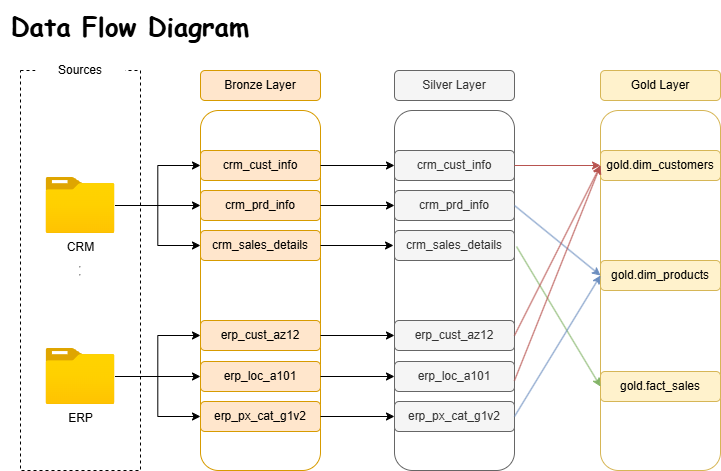

The diagram above was exported from draw.io. Its source (the exported page's mxGraphModel, read from the mxfile embedded in the PNG):
<mxGraphModel dx="778" dy="546" grid="1" gridSize="10" guides="1" tooltips="1" connect="1" arrows="1" fold="1" page="1" pageScale="1" pageWidth="827" pageHeight="1169" math="0" shadow="0">
  <root>
    <mxCell id="0" />
    <mxCell id="1" parent="0" />
    <mxCell id="S5YoOQEfVcu71dTR68l1-1" connectable="0" parent="1" style="group" value="" vertex="1">
      <mxGeometry height="470" width="320" x="20" y="40" as="geometry" />
    </mxCell>
    <mxCell id="mLnPjI_1ewbIAoMgXP-u-2" parent="S5YoOQEfVcu71dTR68l1-1" style="rounded=0;whiteSpace=wrap;html=1;fillColor=none;strokeColor=default;dashed=1;" value="&lt;hr&gt;&lt;hr&gt;" vertex="1">
      <mxGeometry height="400" width="120" x="20" y="70" as="geometry" />
    </mxCell>
    <mxCell id="mLnPjI_1ewbIAoMgXP-u-3" parent="S5YoOQEfVcu71dTR68l1-1" style="rounded=0;whiteSpace=wrap;html=1;strokeColor=none;" value="Sources" vertex="1">
      <mxGeometry height="40" width="90" x="35" y="50" as="geometry" />
    </mxCell>
    <mxCell id="mLnPjI_1ewbIAoMgXP-u-21" edge="1" parent="S5YoOQEfVcu71dTR68l1-1" source="mLnPjI_1ewbIAoMgXP-u-4" style="edgeStyle=orthogonalEdgeStyle;rounded=0;orthogonalLoop=1;jettySize=auto;html=1;" target="mLnPjI_1ewbIAoMgXP-u-12" value="">
      <mxGeometry relative="1" as="geometry" />
    </mxCell>
    <mxCell id="mLnPjI_1ewbIAoMgXP-u-22" edge="1" parent="S5YoOQEfVcu71dTR68l1-1" source="mLnPjI_1ewbIAoMgXP-u-4" style="edgeStyle=orthogonalEdgeStyle;rounded=0;orthogonalLoop=1;jettySize=auto;html=1;entryX=0;entryY=0.5;entryDx=0;entryDy=0;" target="mLnPjI_1ewbIAoMgXP-u-11">
      <mxGeometry relative="1" as="geometry" />
    </mxCell>
    <mxCell id="mLnPjI_1ewbIAoMgXP-u-23" edge="1" parent="S5YoOQEfVcu71dTR68l1-1" source="mLnPjI_1ewbIAoMgXP-u-4" style="edgeStyle=orthogonalEdgeStyle;rounded=0;orthogonalLoop=1;jettySize=auto;html=1;entryX=0;entryY=0.5;entryDx=0;entryDy=0;" target="mLnPjI_1ewbIAoMgXP-u-10">
      <mxGeometry relative="1" as="geometry" />
    </mxCell>
    <mxCell id="mLnPjI_1ewbIAoMgXP-u-4" parent="S5YoOQEfVcu71dTR68l1-1" style="image;aspect=fixed;html=1;points=[];align=center;fontSize=12;image=img/lib/azure2/general/Folder_Blank.svg;" value="CRM" vertex="1">
      <mxGeometry height="56.00000000000001" width="69" x="45.5" y="177" as="geometry" />
    </mxCell>
    <mxCell id="mLnPjI_1ewbIAoMgXP-u-24" edge="1" parent="S5YoOQEfVcu71dTR68l1-1" source="mLnPjI_1ewbIAoMgXP-u-5" style="edgeStyle=orthogonalEdgeStyle;rounded=0;orthogonalLoop=1;jettySize=auto;html=1;" target="mLnPjI_1ewbIAoMgXP-u-17">
      <mxGeometry relative="1" as="geometry" />
    </mxCell>
    <mxCell id="mLnPjI_1ewbIAoMgXP-u-25" edge="1" parent="S5YoOQEfVcu71dTR68l1-1" source="mLnPjI_1ewbIAoMgXP-u-5" style="edgeStyle=orthogonalEdgeStyle;rounded=0;orthogonalLoop=1;jettySize=auto;html=1;" target="mLnPjI_1ewbIAoMgXP-u-16">
      <mxGeometry relative="1" as="geometry" />
    </mxCell>
    <mxCell id="mLnPjI_1ewbIAoMgXP-u-26" edge="1" parent="S5YoOQEfVcu71dTR68l1-1" source="mLnPjI_1ewbIAoMgXP-u-5" style="edgeStyle=orthogonalEdgeStyle;rounded=0;orthogonalLoop=1;jettySize=auto;html=1;entryX=0;entryY=0.5;entryDx=0;entryDy=0;" target="mLnPjI_1ewbIAoMgXP-u-13">
      <mxGeometry relative="1" as="geometry" />
    </mxCell>
    <mxCell id="mLnPjI_1ewbIAoMgXP-u-5" parent="S5YoOQEfVcu71dTR68l1-1" style="image;aspect=fixed;html=1;points=[];align=center;fontSize=12;image=img/lib/azure2/general/Folder_Blank.svg;" value="ERP" vertex="1">
      <mxGeometry height="56.00000000000001" width="69" x="45.5" y="348" as="geometry" />
    </mxCell>
    <mxCell id="mLnPjI_1ewbIAoMgXP-u-6" parent="S5YoOQEfVcu71dTR68l1-1" style="text;html=1;whiteSpace=wrap;strokeColor=none;fillColor=none;align=center;verticalAlign=middle;rounded=0;fontStyle=1" value="&lt;font style=&quot;font-size: 26px;&quot; face=&quot;Comic Sans MS&quot;&gt;Data Flow Diagram&lt;/font&gt;" vertex="1">
      <mxGeometry height="50" width="260" as="geometry" />
    </mxCell>
    <mxCell id="mLnPjI_1ewbIAoMgXP-u-7" parent="S5YoOQEfVcu71dTR68l1-1" style="rounded=1;whiteSpace=wrap;html=1;fillColor=none;strokeColor=#d79b00;" value="" vertex="1">
      <mxGeometry height="360" width="120" x="200" y="110" as="geometry" />
    </mxCell>
    <mxCell id="mLnPjI_1ewbIAoMgXP-u-9" parent="S5YoOQEfVcu71dTR68l1-1" style="rounded=1;whiteSpace=wrap;html=1;fillColor=#ffe6cc;strokeColor=#d79b00;" value="Bronze Layer" vertex="1">
      <mxGeometry height="30" width="120" x="200" y="70" as="geometry" />
    </mxCell>
    <mxCell id="mLnPjI_1ewbIAoMgXP-u-10" parent="S5YoOQEfVcu71dTR68l1-1" style="rounded=1;whiteSpace=wrap;html=1;fillColor=#ffe6cc;strokeColor=#d79b00;" value="crm_cust_info" vertex="1">
      <mxGeometry height="30" width="120" x="200" y="150" as="geometry" />
    </mxCell>
    <mxCell id="mLnPjI_1ewbIAoMgXP-u-11" parent="S5YoOQEfVcu71dTR68l1-1" style="rounded=1;whiteSpace=wrap;html=1;fillColor=#ffe6cc;strokeColor=#d79b00;" value="crm_prd_info" vertex="1">
      <mxGeometry height="30" width="120" x="200" y="190" as="geometry" />
    </mxCell>
    <mxCell id="mLnPjI_1ewbIAoMgXP-u-12" parent="S5YoOQEfVcu71dTR68l1-1" style="rounded=1;whiteSpace=wrap;html=1;fillColor=#ffe6cc;strokeColor=#d79b00;" value="crm_sales_details" vertex="1">
      <mxGeometry height="30" width="120" x="200" y="230" as="geometry" />
    </mxCell>
    <mxCell id="mLnPjI_1ewbIAoMgXP-u-13" parent="S5YoOQEfVcu71dTR68l1-1" style="rounded=1;whiteSpace=wrap;html=1;fillColor=#ffe6cc;strokeColor=#d79b00;" value="erp_px_cat_g1v2" vertex="1">
      <mxGeometry height="30" width="120" x="200" y="401" as="geometry" />
    </mxCell>
    <mxCell id="mLnPjI_1ewbIAoMgXP-u-16" parent="S5YoOQEfVcu71dTR68l1-1" style="rounded=1;whiteSpace=wrap;html=1;fillColor=#ffe6cc;strokeColor=#d79b00;" value="erp_loc_a101" vertex="1">
      <mxGeometry height="30" width="120" x="200" y="361" as="geometry" />
    </mxCell>
    <mxCell id="mLnPjI_1ewbIAoMgXP-u-17" parent="S5YoOQEfVcu71dTR68l1-1" style="rounded=1;whiteSpace=wrap;html=1;fillColor=#ffe6cc;strokeColor=#d79b00;" value="erp_cust_az12" vertex="1">
      <mxGeometry height="30" width="120" x="200" y="320" as="geometry" />
    </mxCell>
    <mxCell id="-U4oCFza4mys9UiOBvET-1" parent="1" style="rounded=1;whiteSpace=wrap;html=1;fillColor=none;strokeColor=#666666;fontColor=#333333;" value="" vertex="1">
      <mxGeometry height="360" width="120" x="414" y="150" as="geometry" />
    </mxCell>
    <mxCell id="-U4oCFza4mys9UiOBvET-2" parent="1" style="rounded=1;whiteSpace=wrap;html=1;fillColor=#f5f5f5;strokeColor=#666666;fontColor=#333333;" value="Silver Layer" vertex="1">
      <mxGeometry height="30" width="120" x="414" y="110" as="geometry" />
    </mxCell>
    <mxCell id="-U4oCFza4mys9UiOBvET-3" parent="1" style="rounded=1;whiteSpace=wrap;html=1;fillColor=#f5f5f5;strokeColor=#666666;fontColor=#333333;" value="crm_cust_info" vertex="1">
      <mxGeometry height="30" width="120" x="414" y="190" as="geometry" />
    </mxCell>
    <mxCell id="-U4oCFza4mys9UiOBvET-4" parent="1" style="rounded=1;whiteSpace=wrap;html=1;fillColor=#f5f5f5;strokeColor=#666666;fontColor=#333333;" value="crm_prd_info" vertex="1">
      <mxGeometry height="30" width="120" x="414" y="230" as="geometry" />
    </mxCell>
    <mxCell id="-U4oCFza4mys9UiOBvET-5" parent="1" style="rounded=1;whiteSpace=wrap;html=1;fillColor=#f5f5f5;strokeColor=#666666;fontColor=#333333;" value="crm_sales_details" vertex="1">
      <mxGeometry height="30" width="120" x="414" y="270" as="geometry" />
    </mxCell>
    <mxCell id="-U4oCFza4mys9UiOBvET-6" parent="1" style="rounded=1;whiteSpace=wrap;html=1;fillColor=#f5f5f5;strokeColor=#666666;fontColor=#333333;" value="erp_px_cat_g1v2" vertex="1">
      <mxGeometry height="30" width="120" x="414" y="441" as="geometry" />
    </mxCell>
    <mxCell id="-U4oCFza4mys9UiOBvET-7" parent="1" style="rounded=1;whiteSpace=wrap;html=1;fillColor=#f5f5f5;strokeColor=#666666;fontColor=#333333;" value="erp_loc_a101" vertex="1">
      <mxGeometry height="30" width="120" x="414" y="401" as="geometry" />
    </mxCell>
    <mxCell id="-U4oCFza4mys9UiOBvET-8" parent="1" style="rounded=1;whiteSpace=wrap;html=1;fillColor=#f5f5f5;strokeColor=#666666;fontColor=#333333;" value="erp_cust_az12" vertex="1">
      <mxGeometry height="30" width="120" x="414" y="360" as="geometry" />
    </mxCell>
    <mxCell id="-U4oCFza4mys9UiOBvET-9" edge="1" parent="1" source="mLnPjI_1ewbIAoMgXP-u-10" style="edgeStyle=orthogonalEdgeStyle;rounded=0;orthogonalLoop=1;jettySize=auto;html=1;exitX=1;exitY=0.5;exitDx=0;exitDy=0;" target="-U4oCFza4mys9UiOBvET-3">
      <mxGeometry relative="1" as="geometry" />
    </mxCell>
    <mxCell id="-U4oCFza4mys9UiOBvET-10" edge="1" parent="1" source="mLnPjI_1ewbIAoMgXP-u-11" style="edgeStyle=orthogonalEdgeStyle;rounded=0;orthogonalLoop=1;jettySize=auto;html=1;exitX=1;exitY=0.5;exitDx=0;exitDy=0;" target="-U4oCFza4mys9UiOBvET-4">
      <mxGeometry relative="1" as="geometry" />
    </mxCell>
    <mxCell id="-U4oCFza4mys9UiOBvET-12" edge="1" parent="1" source="mLnPjI_1ewbIAoMgXP-u-12" style="edgeStyle=orthogonalEdgeStyle;rounded=0;orthogonalLoop=1;jettySize=auto;html=1;exitX=1;exitY=0.5;exitDx=0;exitDy=0;entryX=-0.008;entryY=0.375;entryDx=0;entryDy=0;entryPerimeter=0;" target="-U4oCFza4mys9UiOBvET-1">
      <mxGeometry relative="1" as="geometry" />
    </mxCell>
    <mxCell id="-U4oCFza4mys9UiOBvET-13" edge="1" parent="1" source="mLnPjI_1ewbIAoMgXP-u-17" style="edgeStyle=orthogonalEdgeStyle;rounded=0;orthogonalLoop=1;jettySize=auto;html=1;exitX=1;exitY=0.5;exitDx=0;exitDy=0;entryX=0;entryY=0.5;entryDx=0;entryDy=0;" target="-U4oCFza4mys9UiOBvET-8">
      <mxGeometry relative="1" as="geometry" />
    </mxCell>
    <mxCell id="-U4oCFza4mys9UiOBvET-16" edge="1" parent="1" source="mLnPjI_1ewbIAoMgXP-u-16" style="edgeStyle=orthogonalEdgeStyle;rounded=0;orthogonalLoop=1;jettySize=auto;html=1;exitX=1;exitY=0.5;exitDx=0;exitDy=0;entryX=0;entryY=0.5;entryDx=0;entryDy=0;" target="-U4oCFza4mys9UiOBvET-7">
      <mxGeometry relative="1" as="geometry" />
    </mxCell>
    <mxCell id="-U4oCFza4mys9UiOBvET-17" edge="1" parent="1" source="mLnPjI_1ewbIAoMgXP-u-13" style="edgeStyle=orthogonalEdgeStyle;rounded=0;orthogonalLoop=1;jettySize=auto;html=1;exitX=1;exitY=0.5;exitDx=0;exitDy=0;entryX=0;entryY=0.5;entryDx=0;entryDy=0;" target="-U4oCFza4mys9UiOBvET-6">
      <mxGeometry relative="1" as="geometry" />
    </mxCell>
    <mxCell id="-U4oCFza4mys9UiOBvET-18" parent="1" style="rounded=1;whiteSpace=wrap;html=1;fillColor=none;strokeColor=#d6b656;" value="" vertex="1">
      <mxGeometry height="360" width="120" x="620" y="150" as="geometry" />
    </mxCell>
    <mxCell id="-U4oCFza4mys9UiOBvET-19" parent="1" style="rounded=1;whiteSpace=wrap;html=1;fillColor=#fff2cc;strokeColor=#d6b656;" value="Gold Layer" vertex="1">
      <mxGeometry height="30" width="120" x="620" y="110" as="geometry" />
    </mxCell>
    <mxCell id="-U4oCFza4mys9UiOBvET-20" parent="1" style="rounded=1;whiteSpace=wrap;html=1;fillColor=#fff2cc;strokeColor=#d6b656;" value="gold.dim_customers" vertex="1">
      <mxGeometry height="30" width="120" x="620" y="190" as="geometry" />
    </mxCell>
    <mxCell id="-U4oCFza4mys9UiOBvET-21" parent="1" style="rounded=1;whiteSpace=wrap;html=1;fillColor=#fff2cc;strokeColor=#d6b656;" value="gold.dim_products" vertex="1">
      <mxGeometry height="30" width="120" x="620" y="300" as="geometry" />
    </mxCell>
    <mxCell id="-U4oCFza4mys9UiOBvET-22" parent="1" style="rounded=1;whiteSpace=wrap;html=1;fillColor=#fff2cc;strokeColor=#d6b656;" value="gold.fact_sales" vertex="1">
      <mxGeometry height="30" width="120" x="620" y="411" as="geometry" />
    </mxCell>
    <mxCell id="-U4oCFza4mys9UiOBvET-31" edge="1" parent="1" source="-U4oCFza4mys9UiOBvET-3" style="endArrow=classic;html=1;rounded=0;exitX=1;exitY=0.5;exitDx=0;exitDy=0;entryX=0;entryY=0.5;entryDx=0;entryDy=0;fillColor=#f8cecc;strokeColor=#b85450;" target="-U4oCFza4mys9UiOBvET-20" value="">
      <mxGeometry height="50" relative="1" width="50" as="geometry">
        <mxPoint x="534" y="210" as="sourcePoint" />
        <mxPoint x="584" y="160" as="targetPoint" />
      </mxGeometry>
    </mxCell>
    <mxCell id="-U4oCFza4mys9UiOBvET-40" edge="1" parent="1" source="-U4oCFza4mys9UiOBvET-4" style="endArrow=classic;html=1;rounded=0;entryX=0;entryY=0.5;entryDx=0;entryDy=0;exitX=1;exitY=0.5;exitDx=0;exitDy=0;fillColor=#dae8fc;strokeColor=#6c8ebf;" target="-U4oCFza4mys9UiOBvET-21" value="">
      <mxGeometry height="50" relative="1" width="50" as="geometry">
        <mxPoint x="540" y="250" as="sourcePoint" />
        <mxPoint x="646" y="259" as="targetPoint" />
      </mxGeometry>
    </mxCell>
    <mxCell id="-U4oCFza4mys9UiOBvET-41" edge="1" parent="1" source="-U4oCFza4mys9UiOBvET-1" style="endArrow=classic;html=1;rounded=0;exitX=1.017;exitY=0.378;exitDx=0;exitDy=0;entryX=0;entryY=0.5;entryDx=0;entryDy=0;exitPerimeter=0;fillColor=#d5e8d4;strokeColor=#82b366;" target="-U4oCFza4mys9UiOBvET-22" value="">
      <mxGeometry height="50" relative="1" width="50" as="geometry">
        <mxPoint x="540" y="280" as="sourcePoint" />
        <mxPoint x="626" y="280" as="targetPoint" />
      </mxGeometry>
    </mxCell>
    <mxCell id="-U4oCFza4mys9UiOBvET-42" edge="1" parent="1" source="-U4oCFza4mys9UiOBvET-8" style="endArrow=classic;html=1;rounded=0;exitX=1;exitY=0.5;exitDx=0;exitDy=0;entryX=0;entryY=0.5;entryDx=0;entryDy=0;fillColor=#f8cecc;strokeColor=#b85450;" target="-U4oCFza4mys9UiOBvET-20" value="">
      <mxGeometry height="50" relative="1" width="50" as="geometry">
        <mxPoint x="560" y="350" as="sourcePoint" />
        <mxPoint x="646" y="350" as="targetPoint" />
      </mxGeometry>
    </mxCell>
    <mxCell id="-U4oCFza4mys9UiOBvET-44" edge="1" parent="1" source="-U4oCFza4mys9UiOBvET-1" style="endArrow=classic;html=1;rounded=0;exitX=1;exitY=0.75;exitDx=0;exitDy=0;entryX=0;entryY=0.5;entryDx=0;entryDy=0;fillColor=#f8cecc;strokeColor=#b85450;" target="-U4oCFza4mys9UiOBvET-20" value="">
      <mxGeometry height="50" relative="1" width="50" as="geometry">
        <mxPoint x="550" y="411" as="sourcePoint" />
        <mxPoint x="636" y="411" as="targetPoint" />
      </mxGeometry>
    </mxCell>
    <mxCell id="-U4oCFza4mys9UiOBvET-45" edge="1" parent="1" source="-U4oCFza4mys9UiOBvET-6" style="endArrow=classic;html=1;rounded=0;exitX=1;exitY=0.5;exitDx=0;exitDy=0;entryX=0;entryY=0.5;entryDx=0;entryDy=0;fillColor=#dae8fc;strokeColor=#6c8ebf;" target="-U4oCFza4mys9UiOBvET-21" value="">
      <mxGeometry height="50" relative="1" width="50" as="geometry">
        <mxPoint x="540" y="440" as="sourcePoint" />
        <mxPoint x="626" y="440" as="targetPoint" />
      </mxGeometry>
    </mxCell>
  </root>
</mxGraphModel>